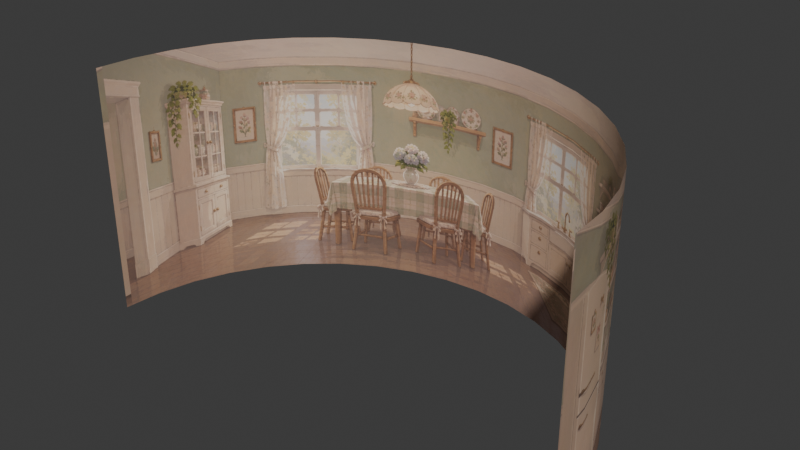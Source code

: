 # Source: curve_wall3.blend  (saved by Blender 4.0.36; exported with 4.5.12 LTS)
import bpy
from mathutils import Matrix  # noqa: F401  (used for matrix-valued properties, if any)

bpy.ops.wm.read_factory_settings(use_empty=True)
scene = bpy.context.scene
scene.name = 'Scene'

# ---- collections
col_collection = bpy.data.collections.new('Collection'); scene.collection.children.link(col_collection)

# ---- images (referenced by path relative to the original .blend; pixels are not part of the script)
import os
ASSET_DIR = os.environ.get("B2B_ASSET_DIR", "")  # directory of the original .blend (textures are referenced by path, not embedded)
HERE = os.path.dirname(os.path.abspath(__file__))  # packed textures are extracted next to this script under _unpacked/

def load_image(name, relpath, width, height, colorspace="sRGB"):
    """Load a texture the original file referenced (path relative to the .blend, or extracted next to this script)."""
    p = next((c for c in (os.path.join(HERE, relpath), os.path.join(ASSET_DIR, relpath)) if relpath and os.path.exists(c)), "")
    if p:
        img = bpy.data.images.load(p, check_existing=True)
        img.name = name
    else:  # same state as the original file: an image datablock whose file is absent (Cycles renders it pink)
        img = bpy.data.images.new(name, width, height)
        img.source = "FILE"
        img.filepath = "//" + (relpath or name)
    img.colorspace_settings.name = colorspace
    return img
img_kitchen_dining_png = load_image('kitchen_dining.png', '_unpacked/kitchen_dining.e4b76ad7.png', 2172, 724, 'sRGB')

# ---- materials (node trees are filled in below, after node groups)
mat_material_004 = bpy.data.materials.new('Material.004')
mat_material_004.use_transparent_shadow = False
mat_material_004.preview_render_type = 'FLAT'

# ---- material node trees
mat_material_004.use_nodes = True; mat_material_004.node_tree.nodes.clear()
_N = mat_material_004.node_tree.nodes; _L = mat_material_004.node_tree.links
n0 = _N.new('ShaderNodeOutputMaterial'); n0.name = 'Material Output'; n0.location = (300, 300)
n1 = _N.new('ShaderNodeBsdfPrincipled'); n1.name = 'Principled BSDF'; n1.location = (8, 324)
n1.inputs[3].default_value = 1.45
n2 = _N.new('ShaderNodeTexImage'); n2.name = 'Image Texture'; n2.location = (-282, 315)
n2.image = img_kitchen_dining_png
_L.new(n1.outputs[0], n0.inputs[0])
_L.new(n2.outputs[0], n1.inputs[0])
n0.is_active_output = True

# ---- world
world_world = bpy.data.worlds.new('World'); scene.world = world_world
world_world.use_nodes = True; world_world.node_tree.nodes.clear()
_N = world_world.node_tree.nodes; _L = world_world.node_tree.links
n0 = _N.new('ShaderNodeOutputWorld'); n0.name = 'World Output'; n0.location = (300, 300)
n1 = _N.new('ShaderNodeBackground'); n1.name = 'Background'; n1.location = (10, 300)
n1.inputs[0].default_value = (0.05088, 0.05088, 0.05088, 1.0)
_L.new(n1.outputs[0], n0.inputs[0])
n0.is_active_output = True
world_world.color = (0.05088, 0.05088, 0.05088)
world_world.use_sun_shadow = False
world_world.sun_shadow_jitter_overblur = 0.0

# ---- meshes
me_cylinder = bpy.data.meshes.new('Cylinder')
me_cylinder.from_pydata([(0.0, 1.0, -0.5), (0.0, 1.0, 0.5), (0.1564, 0.9877, -0.5), (0.1564, 0.9877, 0.5), (0.309, 0.9511, -0.5), (0.309, 0.9511, 0.5), (0.454, 0.891, -0.5), (0.454, 0.891, 0.5), (0.5878, 0.809, -0.5), (0.5878, 0.809, 0.5), (0.7071, 0.7071, -0.5), (0.7071, 0.7071, 0.5), (0.809, 0.5878, -0.5), (0.809, 0.5878, 0.5), (0.891, 0.454, -0.5), (0.891, 0.454, 0.5), (0.9511, 0.309, -0.5), (0.9511, 0.309, 0.5), (0.9877, 0.1564, -0.5), (0.9877, 0.1564, 0.5), (1.0, 0.0, -0.5), (1.0, 0.0, 0.5), (-1.0, 0.0, -0.5), (-1.0, 0.0, 0.5), (-0.9877, 0.1564, -0.5), (-0.9877, 0.1564, 0.5), (-0.9511, 0.309, -0.5), (-0.9511, 0.309, 0.5), (-0.891, 0.454, -0.5), (-0.891, 0.454, 0.5), (-0.809, 0.5878, -0.5), (-0.809, 0.5878, 0.5), (-0.7071, 0.7071, -0.5), (-0.7071, 0.7071, 0.5), (-0.5878, 0.809, -0.5), (-0.5878, 0.809, 0.5), (-0.454, 0.891, -0.5), (-0.454, 0.891, 0.5), (-0.309, 0.9511, -0.5), (-0.309, 0.9511, 0.5), (-0.1564, 0.9877, -0.5), (-0.1564, 0.9877, 0.5)], [], [(0, 2, 3, 1), (2, 4, 5, 3), (4, 6, 7, 5), (6, 8, 9, 7), (8, 10, 11, 9), (10, 12, 13, 11), (12, 14, 15, 13), (14, 16, 17, 15), (16, 18, 19, 17), (18, 20, 21, 19), (22, 24, 25, 23), (24, 26, 27, 25), (26, 28, 29, 27), (28, 30, 31, 29), (30, 32, 33, 31), (32, 34, 35, 33), (34, 36, 37, 35), (36, 38, 39, 37), (38, 40, 41, 39), (40, 0, 1, 41)])
me_cylinder.polygons.foreach_set('use_smooth', [True] * 20)
_uv = me_cylinder.uv_layers.new(name='UVMap')
_uv.uv.foreach_set('vector', [0.5028, 0.02906, 0.4522, 0.02906, 0.4522, 0.9849, 0.5028, 0.9849, 0.4522, 0.02906, 0.4017, 0.02906, 0.4017, 0.9849, 0.4522, 0.9849, 0.4017, 0.02906, 0.3512, 0.02906, 0.3512, 0.9849, 0.4017, 0.9849, 0.3512, 0.02906, 0.3007, 0.02906, 0.3007, 0.9849, 0.3512, 0.9849, 0.3007, 0.02906, 0.2501, 0.02906, 0.2501, 0.9849, 0.3007, 0.9849, 0.2501, 0.02906, 0.1996, 0.02906, 0.1996, 0.9849, 0.2501, 0.9849, 0.1996, 0.02906, 0.1491, 0.02906, 0.1491, 0.9849, 0.1996, 0.9849, 0.1491, 0.02906, 0.09855, 0.02906, 0.09855, 0.9849, 0.1491, 0.9849, 0.09855, 0.02906, 0.04803, 0.02906, 0.04803, 0.9849, 0.09855, 0.9849, 0.04803, 0.02906, -0.002499, 0.02906, -0.002499, 0.9849, 0.04803, 0.9849, 1.008, 0.02906, 0.9575, 0.02906, 0.9575, 0.9849, 1.008, 0.9849, 0.9575, 0.02906, 0.907, 0.02906, 0.907, 0.9849, 0.9575, 0.9849, 0.907, 0.02906, 0.8564, 0.02906, 0.8564, 0.9849, 0.907, 0.9849, 0.8564, 0.02906, 0.8059, 0.02906, 0.8059, 0.9849, 0.8564, 0.9849, 0.8059, 0.02906, 0.7554, 0.02906, 0.7554, 0.9849, 0.8059, 0.9849, 0.7554, 0.02906, 0.7049, 0.02906, 0.7049, 0.9849, 0.7554, 0.9849, 0.7049, 0.02906, 0.6543, 0.02906, 0.6543, 0.9849, 0.7049, 0.9849, 0.6543, 0.02906, 0.6038, 0.02906, 0.6038, 0.9849, 0.6543, 0.9849, 0.6038, 0.02906, 0.5533, 0.02906, 0.5533, 0.9849, 0.6038, 0.9849, 0.5533, 0.02906, 0.5028, 0.02906, 0.5028, 0.9849, 0.5533, 0.9849])
me_cylinder.materials.append(mat_material_004)
me_cylinder.materials.append(None)
me_cylinder.update()

# ---- objects
ob_cylinder = bpy.data.objects.new('Cylinder', me_cylinder)

# ---- transforms, parenting, visibility, modifiers, constraints
ob_cylinder.location = (0.0, 0.0, 0.0)

# ---- collection membership
col_collection.objects.link(ob_cylinder)

# ---- scene / render settings (as saved in the file)
scene.frame_start = 1; scene.frame_end = 250; scene.frame_set(1)
scene.render.engine = 'BLENDER_EEVEE_NEXT'
scene.cycles.sampling_pattern = 'TABULATED_SOBOL'
bpy.context.view_layer.update()

# ---- added for rendering (the .blend has no active camera and no usable light): camera, sun
cam_auto = bpy.data.cameras.new('AutoCamera')
cam_auto.lens = 50.0
cam_auto.sensor_width = 36.0
cam_auto.clip_end = 1000.0
ob_auto_camera = bpy.data.objects.new('AutoCamera', cam_auto)
scene.collection.objects.link(ob_auto_camera)
ob_auto_camera.location = (2.26633, -2.21959, 1.81306)
ob_auto_camera.rotation_euler = (1.09748, -7.21219e-08, 0.694738)
scene.camera = ob_auto_camera
light_auto_sun = bpy.data.lights.new('AutoSun', 'SUN')
light_auto_sun.energy = 3.0
light_auto_sun.angle = 0.0523599
ob_auto_sun = bpy.data.objects.new('AutoSun', light_auto_sun)
scene.collection.objects.link(ob_auto_sun)
ob_auto_sun.rotation_euler = (0.872665, 0.174533, 0.523599)
bpy.context.view_layer.update()
